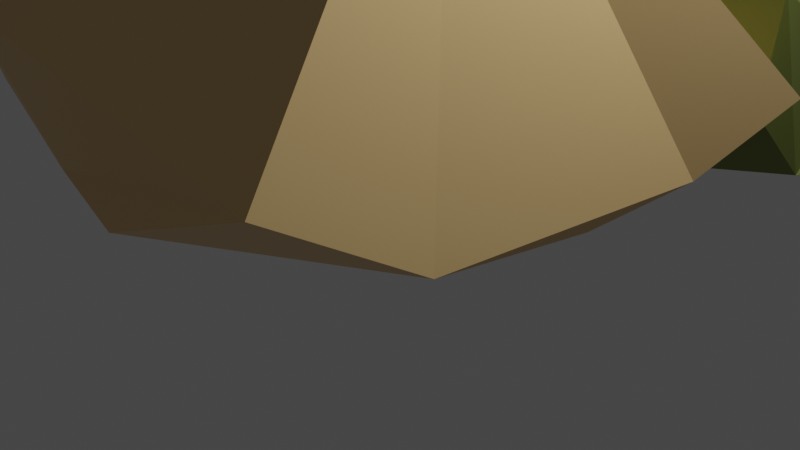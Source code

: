 # Source: stage1boss.blend  (saved by Blender 2.81.16; exported with 4.5.12 LTS)
import bpy
from mathutils import Matrix  # noqa: F401  (used for matrix-valued properties, if any)

bpy.ops.wm.read_factory_settings(use_empty=True)
scene = bpy.context.scene
scene.name = 'Scene'

# ---- collections
col_collection = bpy.data.collections.new('Collection'); scene.collection.children.link(col_collection)

# ---- materials (node trees are filled in below, after node groups)
mat_material = bpy.data.materials.new('Material')
mat_material.alpha_threshold = 0.0
mat_material.use_transparent_shadow = False
mat_material.line_color = (0.0, 0.0, 0.0, 1.0)
mat_material_001 = bpy.data.materials.new('Material.001')
mat_material_001.use_transparent_shadow = False
mat_material_002 = bpy.data.materials.new('Material.002')
mat_material_002.use_transparent_shadow = False
mat_material_003 = bpy.data.materials.new('Material.003')
mat_material_003.use_transparent_shadow = False

# ---- material node trees
mat_material.use_nodes = True; mat_material.node_tree.nodes.clear()
_N = mat_material.node_tree.nodes; _L = mat_material.node_tree.links
n0 = _N.new('ShaderNodeOutputMaterial'); n0.name = 'Material Output'; n0.location = (300, 300)
n1 = _N.new('ShaderNodeBsdfPrincipled'); n1.name = 'Principled BSDF'; n1.location = (10, 300)
n1.distribution = 'GGX'
n1.subsurface_method = 'BURLEY'
n1.inputs[0].default_value = (0.8, 0.542, 0.2398, 1.0)
n1.inputs[1].default_value = 0.1583
n1.inputs[2].default_value = 0.4
n1.inputs[3].default_value = 1.45
n1.inputs[27].default_value = (0.0, 0.0, 0.0, 1.0)
n1.inputs[28].default_value = 1.0
_L.new(n1.outputs[0], n0.inputs[0])
n0.is_active_output = True
mat_material_001.use_nodes = True; mat_material_001.node_tree.nodes.clear()
_N = mat_material_001.node_tree.nodes; _L = mat_material_001.node_tree.links
n0 = _N.new('ShaderNodeOutputMaterial'); n0.name = 'Material Output'; n0.location = (300, 300)
n1 = _N.new('ShaderNodeBsdfPrincipled'); n1.name = 'Principled BSDF'; n1.location = (10, 300)
n1.distribution = 'GGX'
n1.subsurface_method = 'BURLEY'
n1.inputs[0].default_value = (0.4575, 0.2768, 0.1636, 1.0)
n1.inputs[1].default_value = 0.175
n1.inputs[3].default_value = 1.45
n1.inputs[27].default_value = (0.0, 0.0, 0.0, 1.0)
n1.inputs[28].default_value = 1.0
_L.new(n1.outputs[0], n0.inputs[0])
n0.is_active_output = True
mat_material_002.use_nodes = True; mat_material_002.node_tree.nodes.clear()
_N = mat_material_002.node_tree.nodes; _L = mat_material_002.node_tree.links
n0 = _N.new('ShaderNodeOutputMaterial'); n0.name = 'Material Output'; n0.location = (300, 300)
n1 = _N.new('ShaderNodeBsdfPrincipled'); n1.name = 'Principled BSDF'; n1.location = (10, 300)
n1.distribution = 'GGX'
n1.subsurface_method = 'BURLEY'
n1.inputs[0].default_value = (0.2015, 0.2396, 0.04688, 1.0)
n1.inputs[1].default_value = 0.2
n1.inputs[3].default_value = 1.45
n1.inputs[27].default_value = (0.0, 0.0, 0.0, 1.0)
n1.inputs[28].default_value = 1.0
_L.new(n1.outputs[0], n0.inputs[0])
n0.is_active_output = True
mat_material_003.use_nodes = True; mat_material_003.node_tree.nodes.clear()
_N = mat_material_003.node_tree.nodes; _L = mat_material_003.node_tree.links
n0 = _N.new('ShaderNodeOutputMaterial'); n0.name = 'Material Output'; n0.location = (300, 300)
n1 = _N.new('ShaderNodeBsdfPrincipled'); n1.name = 'Principled BSDF'; n1.location = (10, 300)
n1.distribution = 'GGX'
n1.subsurface_method = 'BURLEY'
n1.inputs[0].default_value = (0.04564, 0.06337, 0.1193, 1.0)
n1.inputs[3].default_value = 1.45
n1.inputs[27].default_value = (0.0, 0.0, 0.0, 1.0)
n1.inputs[28].default_value = 1.0
_L.new(n1.outputs[0], n0.inputs[0])
n0.is_active_output = True

# ---- world
world_world = bpy.data.worlds.new('World'); scene.world = world_world
world_world.use_nodes = True; world_world.node_tree.nodes.clear()
_N = world_world.node_tree.nodes; _L = world_world.node_tree.links
n0 = _N.new('ShaderNodeOutputWorld'); n0.name = 'World Output'; n0.location = (300, 300)
n1 = _N.new('ShaderNodeBackground'); n1.name = 'Background'; n1.location = (10, 300)
n1.inputs[0].default_value = (0.05088, 0.05088, 0.05088, 1.0)
_L.new(n1.outputs[0], n0.inputs[0])
n0.is_active_output = True
world_world.color = (0.05088, 0.05088, 0.05088)
world_world.use_sun_shadow = False
world_world.sun_shadow_jitter_overblur = 0.0

# ---- cameras
cam_camera = bpy.data.cameras.new('Camera')
cam_camera.clip_end = 100.0
cam_camera.ortho_scale = 7.314

# ---- lights
light_light = bpy.data.lights.new('Light', 'POINT')
light_light.transmission_factor = 0.0
light_light.energy = 1000.0
light_light.shadow_soft_size = 0.1
light_light.shadow_maximum_resolution = 0.006
light_light.use_absolute_resolution = True

# ---- meshes
me_cube_001 = bpy.data.meshes.new('Cube.001')
me_cube_001.from_pydata([(-3.544, -2.6, 1.464), (-5.522, 2.675, 1.235), (1.162, -0.5838, 9.113), (3.107, 1.868, 0.5727), (1.981, -1.487, -1.906), (1.603, -2.977, 0.3293), (-0.3041, -3.03, -1.639), (1.517, 1.215, -2.119), (2.539, 1.237, -1.432), (2.208, 0.1704, -2.104), (-1.722, -2.684, -1.623), (-3.156, -2.474, -0.4156), (-2.726, -1.187, -1.64), (-3.633, 2.427, -0.4531), (-0.3656, 1.733, -1.92), (-2.495, 0.3413, -1.679)], [], [(6, 5, 2, 0, 11, 10), (9, 8, 3, 2, 5, 4), (3, 1, 0, 2), (4, 5, 6), (15, 14, 7, 9, 4, 6, 10, 12), (7, 8, 9), (14, 13, 1, 3, 8, 7), (10, 11, 12), (13, 14, 15), (12, 11, 0, 1, 13, 15)])
_uv = me_cube_001.uv_layers.new(name='UVMap')
_uv.uv.foreach_set('vector', [0.375, 0.8588, 0.4212, 0.75, 0.625, 0.75, 0.625, 1.0, 0.4721, 1.0, 0.375, 0.9357, 0.375, 0.5456, 0.4444, 0.5, 0.625, 0.5, 0.625, 0.75, 0.4212, 0.75, 0.375, 0.6374, 0.625, 0.5, 0.875, 0.5, 0.875, 0.75, 0.625, 0.75, 0.375, 0.6374, 0.375, 0.7345, 0.2662, 0.75, 0.125, 0.6024, 0.2267, 0.5, 0.3307, 0.5, 0.375, 0.5456, 0.375, 0.6374, 0.2662, 0.75, 0.1893, 0.75, 0.125, 0.6848, 0.3307, 0.5, 0.375, 0.5, 0.375, 0.5456, 0.375, 0.3517, 0.4825, 0.25, 0.625, 0.25, 0.625, 0.5, 0.4444, 0.5, 0.375, 0.4557, 0.1893, 0.75, 0.125, 0.75, 0.125, 0.6848, 0.4825, 0.25, 0.375, 0.2383, 0.375, 0.1476, 0.375, 0.06516, 0.4721, 0.0, 0.625, 0.0, 0.625, 0.25, 0.4825, 0.25, 0.375, 0.1476])
me_cube_001.materials.append(mat_material)
me_cube_001.use_remesh_fix_poles = True
me_cube_001.use_remesh_preserve_attributes = False
me_cube_001.use_mirror_vertex_groups = False
me_cube_001.update()
me_cube_002 = bpy.data.meshes.new('Cube.002')
me_cube_002.from_pydata([(0.9258, -1.644, 1.202), (-0.9561, 1.069, -0.474), (2.672, -2.061, 0.4421), (0.7857, 2.746, 0.1895), (-1.586, -0.05179, -1.169), (-1.771, -0.1203, -0.7335), (1.0, -0.05927, -1.0), (1.642, -1.407, -0.4462), (0.1184, -0.6768, -1.058), (0.6466, 1.013, -0.9), (0.9634, 1.302, -0.7895), (1.0, 0.6341, -0.9962), (-1.641, 0.2748, -1.025), (-1.742, 0.239, -0.7867), (-1.356, 0.8559, -0.6742), (-1.603, 1.663, 0.9984), (-1.837, 1.089, 0.4173), (-1.695, 0.2856, 1.347)], [], [(11, 10, 3, 2, 7, 6), (8, 7, 2, 0, 5, 4), (1, 16, 15, 3, 10, 9), (6, 7, 8), (3, 15, 17, 0, 2), (9, 10, 11), (4, 5, 13, 12), (12, 13, 14), (1, 9, 11, 6, 8, 4, 12, 14), (15, 16, 17), (14, 13, 5, 0, 17, 16, 1)])
_uv = me_cube_002.uv_layers.new(name='UVMap')
_uv.uv.foreach_set('vector', [0.375, 0.5458, 0.4182, 0.5, 0.625, 0.5, 0.625, 0.75, 0.471, 0.75, 0.375, 0.6324, 0.375, 0.8137, 0.471, 0.75, 0.625, 0.75, 0.625, 1.0, 0.4258, 1.0, 0.375, 0.937, 0.375, 0.25, 0.4933, 0.25, 0.625, 0.3343, 0.625, 0.5, 0.4182, 0.5, 0.375, 0.4548, 0.375, 0.6324, 0.375, 0.75, 0.3113, 0.75, 0.625, 0.5, 0.7907, 0.5, 0.875, 0.575, 0.875, 0.75, 0.625, 0.75, 0.3298, 0.5, 0.3628, 0.5, 0.375, 0.5458, 0.188, 0.75, 0.1797, 0.75, 0.1548, 0.6931, 0.1595, 0.6933, 0.1595, 0.6933, 0.1533, 0.6811, 0.125, 0.5665, 0.125, 0.5, 0.3298, 0.5, 0.375, 0.5458, 0.375, 0.6324, 0.3113, 0.75, 0.188, 0.75, 0.1595, 0.6933, 0.125, 0.5665, 0.7907, 0.5, 0.8063, 0.5, 0.875, 0.575, 0.375, 0.1835, 0.4026, 0.05693, 0.4258, 0.0, 0.625, 0.0, 0.625, 0.175, 0.4933, 0.25, 0.375, 0.25])
me_cube_002.materials.append(mat_material_001)
me_cube_002.use_remesh_fix_poles = True
me_cube_002.use_remesh_preserve_attributes = False
me_cube_002.use_mirror_vertex_groups = False
me_cube_002.update()
me_cube_003 = bpy.data.meshes.new('Cube.003')
me_cube_003.from_pydata([(-4.418, -1.642, -0.01673), (-1.243, 2.374, 0.3196), (2.837, -1.723, 1.456), (1.0, 1.0, 1.0), (2.12, 1.354, -0.7708), (2.238, 0.941, -0.06688), (2.888, -0.0484, -0.6534), (2.793, -1.668, 0.2356), (1.943, -1.685, -0.6719), (2.828, -0.8082, -0.6225), (-1.389, 2.361, -1.09), (-1.091, 2.677, -0.3724), (-0.2717, 2.621, -0.9936), (-4.174, -1.472, -1.301), (-3.849, -2.067, -1.256), (-4.517, -1.85, -0.5925)], [], [(12, 11, 1, 3, 5, 4), (3, 1, 0, 2), (4, 5, 6), (6, 5, 3, 2, 7, 9), (7, 8, 9), (10, 12, 4, 6, 9, 8, 14, 13), (10, 11, 12), (13, 15, 0, 1, 11, 10), (13, 14, 15), (8, 7, 2, 0, 15, 14)])
_uv = me_cube_003.uv_layers.new(name='UVMap')
_uv.uv.foreach_set('vector', [0.375, 0.2929, 0.4992, 0.25, 0.625, 0.25, 0.625, 0.5, 0.4674, 0.5, 0.375, 0.446, 0.625, 0.5, 0.875, 0.5, 0.875, 0.75, 0.625, 0.75, 0.321, 0.5, 0.341, 0.5, 0.375, 0.5941, 0.375, 0.5941, 0.4674, 0.5, 0.625, 0.5, 0.625, 0.75, 0.4758, 0.75, 0.375, 0.6689, 0.4758, 0.75, 0.375, 0.75, 0.375, 0.6689, 0.125, 0.5302, 0.1679, 0.5, 0.321, 0.5, 0.375, 0.5941, 0.375, 0.6689, 0.3473, 0.75, 0.1518, 0.75, 0.125, 0.7182, 0.125, 0.5302, 0.125, 0.5119, 0.1679, 0.5, 0.375, 0.03177, 0.5159, 0.0, 0.625, 0.0, 0.625, 0.25, 0.4992, 0.25, 0.375, 0.2198, 0.375, 0.03177, 0.375, 0.02035, 0.5159, 0.0, 0.375, 0.7777, 0.4758, 0.75, 0.625, 0.75, 0.625, 1.0, 0.5159, 1.0, 0.375, 0.9732])
me_cube_003.materials.append(mat_material_002)
me_cube_003.use_remesh_fix_poles = True
me_cube_003.use_remesh_preserve_attributes = False
me_cube_003.use_mirror_vertex_groups = False
me_cube_003.update()
me_cube_004 = bpy.data.meshes.new('Cube.004')
me_cube_004.from_pydata([(-1.121, -1.727, 5.369), (-1.049, 0.7994, 4.258), (0.9688, -0.9393, -1.537), (0.8739, -0.8331, 0.9612), (2.214, 0.9702, 2.05), (0.3495, -1.373, -1.292), (-1.007, -0.7831, -1.142), (-0.5906, 0.8618, -1.68), (-1.194, 0.2139, -1.352), (1.775, -0.1143, -2.014), (1.476, 0.6109, -2.161), (-0.8894, -1.988, 1.466), (-0.9094, -1.5, -0.1828), (-0.3603, -1.778, -0.1878), (-1.269, 0.9176, -0.2153), (-0.9783, 0.9002, -1.164), (-1.238, 0.5317, -1.082), (2.324, 0.6556, -0.9174), (2.063, 0.2478, -1.725), (1.934, 0.605, -1.782)], [], [(8, 7, 10, 9, 2, 5, 6), (7, 15, 14, 1, 4, 17, 19, 10), (4, 1, 0, 3), (2, 3, 0, 11, 13, 5), (9, 18, 17, 4, 3, 2), (6, 12, 11, 0, 1, 14, 16, 8), (11, 12, 13), (5, 13, 12, 6), (14, 15, 16), (16, 15, 7, 8), (17, 18, 19), (19, 18, 9, 10)])
_uv = me_cube_004.uv_layers.new(name='UVMap')
_uv.uv.foreach_set('vector', [0.125, 0.5596, 0.175, 0.5, 0.3142, 0.5, 0.375, 0.6068, 0.375, 0.75, 0.285, 0.75, 0.125, 0.6402, 0.375, 0.3, 0.3933, 0.2725, 0.431, 0.25, 0.625, 0.25, 0.625, 0.5, 0.4572, 0.5, 0.4027, 0.4714, 0.375, 0.4392, 0.625, 0.5, 0.875, 0.5, 0.875, 0.75, 0.625, 0.75, 0.375, 0.75, 0.625, 0.75, 0.625, 1.0, 0.4683, 1.0, 0.4089, 0.9359, 0.375, 0.84, 0.375, 0.6068, 0.4016, 0.5527, 0.4572, 0.5, 0.625, 0.5, 0.625, 0.75, 0.375, 0.75, 0.375, 0.1098, 0.407, 0.04759, 0.4683, 0.0, 0.625, 0.0, 0.625, 0.25, 0.431, 0.25, 0.3897, 0.2168, 0.375, 0.1904, 0.4683, 1.0, 0.4139, 0.9502, 0.4089, 0.9359, 0.285, 0.75, 0.1891, 0.75, 0.125, 0.7024, 0.125, 0.6402, 0.431, 0.25, 0.3967, 0.2293, 0.3897, 0.2168, 0.3897, 0.2168, 0.3933, 0.2435, 0.375, 0.2356, 0.375, 0.1904, 0.4572, 0.5, 0.4092, 0.4789, 0.4027, 0.4714, 0.4027, 0.4714, 0.4016, 0.481, 0.375, 0.4615, 0.375, 0.4392])
me_cube_004.materials.append(mat_material_003)
me_cube_004.use_remesh_fix_poles = True
me_cube_004.use_remesh_preserve_attributes = False
me_cube_004.use_mirror_vertex_groups = False
me_cube_004.update()

# ---- objects
ob_light = bpy.data.objects.new('Light', light_light)
ob_camera = bpy.data.objects.new('Camera', cam_camera)
ob_cube_001 = bpy.data.objects.new('Cube.001', me_cube_001)
ob_cube = bpy.data.objects.new('Cube', me_cube_002)
ob_cube_002 = bpy.data.objects.new('Cube.002', me_cube_003)
ob_cube_003 = bpy.data.objects.new('Cube.003', me_cube_004)

# ---- transforms, parenting, visibility, modifiers, constraints
ob_light.location = (4.076, 1.005, 7.124)
ob_light.rotation_euler = (0.6503, 0.05522, 1.866)
ob_light.lock_rotations_4d = False
ob_light.empty_display_type = 'ARROWS'
ob_light.color = (0.0, 0.0, 0.0, 0.0)
ob_light.lineart.crease_threshold = 0.0
ob_camera.location = (7.359, -6.926, 4.958)
ob_camera.rotation_euler = (1.109, 0.0, 0.8149)
ob_camera.lock_rotations_4d = False
ob_camera.empty_display_type = 'ARROWS'
ob_camera.color = (0.0, 0.0, 0.0, 0.0)
ob_camera.display_type = 'WIRE'
ob_camera.lineart.crease_threshold = 0.0
ob_cube_001.location = (0.0, 0.0, 1.42)
ob_cube_001.scale = (1.0, 1.0, 0.39)
ob_cube_001.lineart.crease_threshold = 0.0
ob_cube.location = (-6.74, 0.0, 1.7)
ob_cube.lineart.crease_threshold = 0.0
ob_cube_002.location = (0.0, 4.12, 1.3)
ob_cube_002.rotation_euler = (0.0, 0.09076, -0.1187)
ob_cube_002.lineart.crease_threshold = 0.0
ob_cube_003.location = (-7.92, 5.47, 1.08)
ob_cube_003.scale = (2.87, 2.7, 0.42)
ob_cube_003.lineart.crease_threshold = 0.0

# ---- collection membership
col_collection.objects.link(ob_light)
col_collection.objects.link(ob_camera)
col_collection.objects.link(ob_cube_001)
col_collection.objects.link(ob_cube)
col_collection.objects.link(ob_cube_002)
col_collection.objects.link(ob_cube_003)

# ---- scene / render settings (as saved in the file)
scene.camera = ob_camera
scene.frame_start = 1; scene.frame_end = 250; scene.frame_set(1)
scene.render.engine = 'BLENDER_EEVEE_NEXT'
scene.cycles.use_denoising = False
scene.cycles.samples = 128
scene.cycles.sampling_pattern = 'TABULATED_SOBOL'
scene.cycles.use_adaptive_sampling = False
scene.cycles.use_light_tree = False
scene.view_settings.view_transform = 'Filmic'
bpy.context.view_layer.update()

